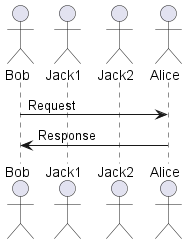

The diagram above was rendered by PlantUML. Its source (embedded in the PNG):
@startuml

'skinparam SequenceMessageAlignment right
skinparam SequenceMessageAlign left

actor Bob
actor Jack1
actor Jack2
actor Alice

Bob -> Alice: Request
Bob <- Alice: Response

@enduml